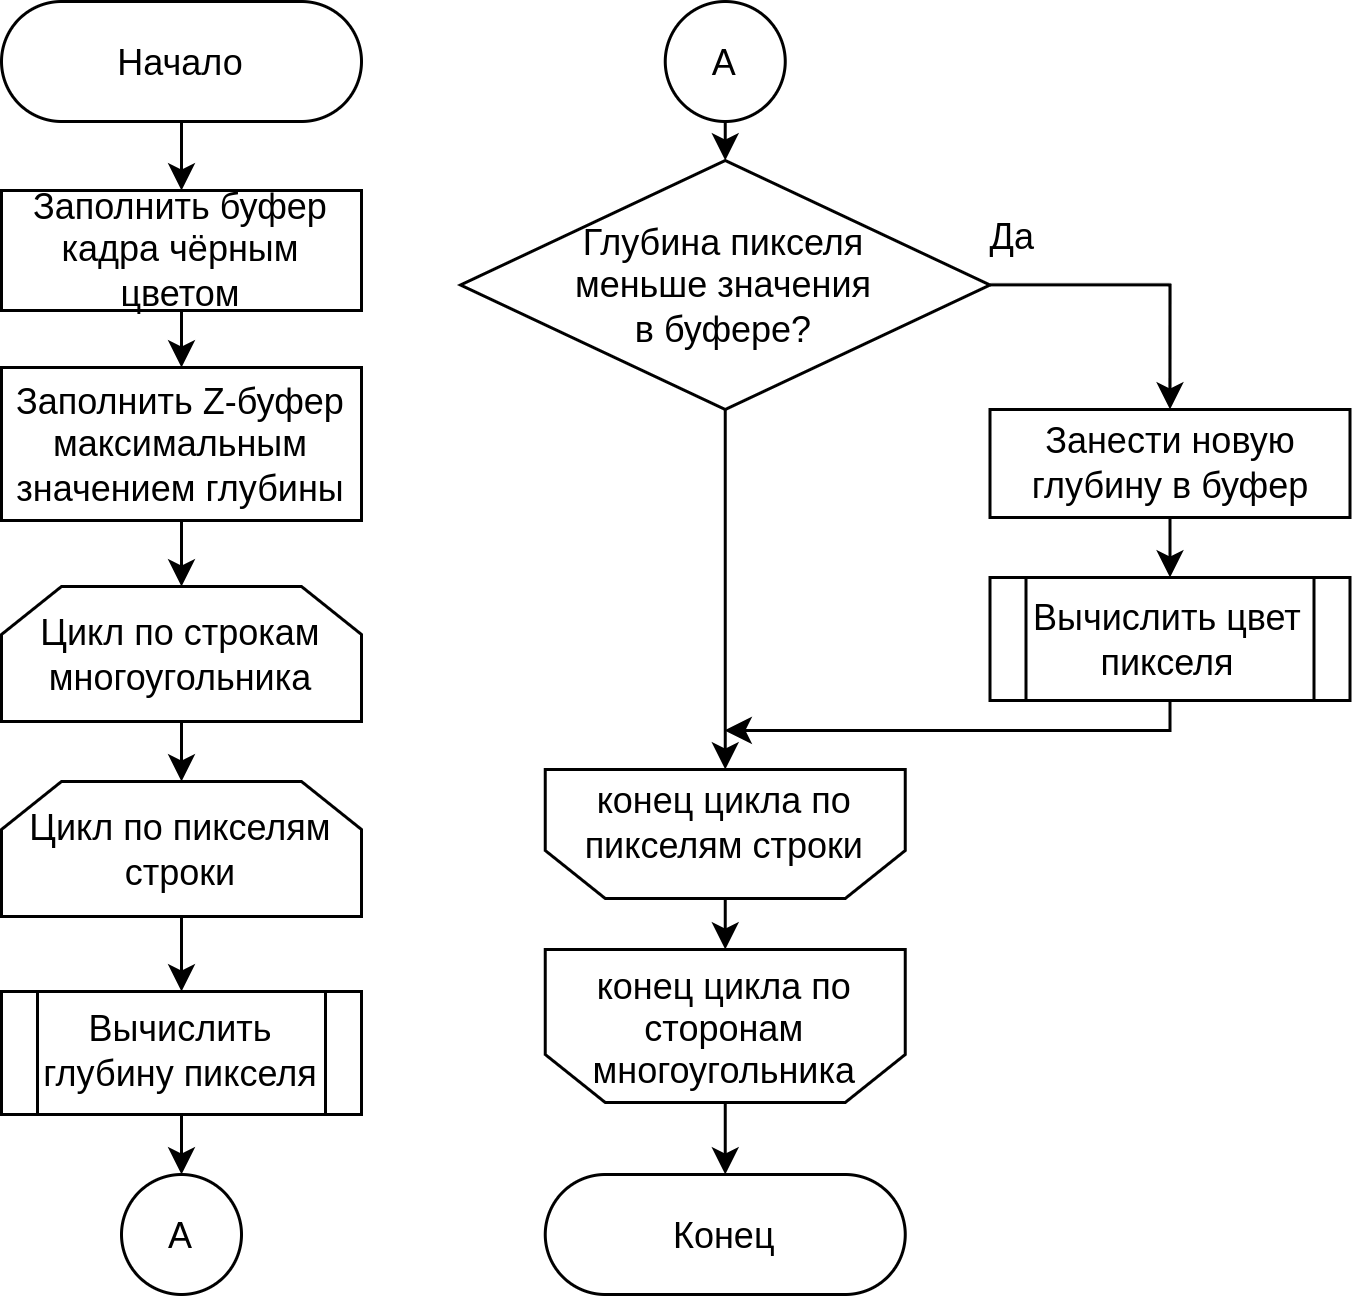

The diagram above was exported from draw.io. Its source (the exported page's mxGraphModel, read from the mxfile embedded in the PNG):
<mxGraphModel dx="259" dy="138" grid="0" gridSize="10" guides="1" tooltips="1" connect="1" arrows="1" fold="1" page="0" pageScale="1" pageWidth="827" pageHeight="1169" math="0" shadow="0">
  <root>
    <mxCell id="0" />
    <mxCell id="1" parent="0" />
    <mxCell id="2" value="Начало" style="rounded=1;arcSize=50;" parent="1" vertex="1">
      <mxGeometry x="595" y="466" width="120" height="40" as="geometry" />
    </mxCell>
    <mxCell id="3" value="Заполнить буфер кадра чёрным цветом" style="rounded=0;whiteSpace=wrap;" parent="1" vertex="1">
      <mxGeometry x="595" y="529" width="120" height="40" as="geometry" />
    </mxCell>
    <mxCell id="4" value="Заполнить Z-буфер максимальным значением глубины" style="rounded=0;whiteSpace=wrap;" parent="1" vertex="1">
      <mxGeometry x="595" y="588" width="120" height="51" as="geometry" />
    </mxCell>
    <mxCell id="5" value="Цикл по строкам многоугольника" style="shape=loopLimit;whiteSpace=wrap;" vertex="1" parent="1">
      <mxGeometry x="595" y="661" width="120" height="45" as="geometry" />
    </mxCell>
    <mxCell id="8" value="Цикл по пикселям строки" style="shape=loopLimit;whiteSpace=wrap;" vertex="1" parent="1">
      <mxGeometry x="595" y="726" width="120" height="45" as="geometry" />
    </mxCell>
    <mxCell id="9" value="Вычислить глубину пикселя" style="shape=process;backgroundOutline=1;whiteSpace=wrap;" vertex="1" parent="1">
      <mxGeometry x="595" y="796" width="120" height="41" as="geometry" />
    </mxCell>
    <mxCell id="10" value="А" style="ellipse;aspect=fixed;" vertex="1" parent="1">
      <mxGeometry x="635" y="857" width="40" height="40" as="geometry" />
    </mxCell>
    <mxCell id="11" value="А" style="ellipse;aspect=fixed;" vertex="1" parent="1">
      <mxGeometry x="816.25" y="466" width="40" height="40" as="geometry" />
    </mxCell>
    <mxCell id="12" value="" style="shape=loopLimit;verticalAlign=middle;rounded=0;rotation=-180;editable=1;movable=1;resizable=1;rotatable=1;deletable=1;connectable=1;horizontal=1;" vertex="1" parent="1">
      <mxGeometry x="776.25" y="782" width="120" height="51" as="geometry" />
    </mxCell>
    <mxCell id="13" value="конец цикла по" style="text;strokeColor=none;fillColor=none;align=center;verticalAlign=middle;rounded=0;" vertex="1" parent="1">
      <mxGeometry x="788.25" y="779" width="96" height="30" as="geometry" />
    </mxCell>
    <mxCell id="14" value="сторонам &#10;многоугольника" style="text;strokeColor=none;fillColor=none;align=center;verticalAlign=middle;rounded=0;" vertex="1" parent="1">
      <mxGeometry x="788.25" y="800" width="96" height="30" as="geometry" />
    </mxCell>
    <mxCell id="15" value="" style="shape=loopLimit;verticalAlign=middle;rounded=0;rotation=-180;editable=1;movable=1;resizable=1;rotatable=1;deletable=1;connectable=1;horizontal=1;" vertex="1" parent="1">
      <mxGeometry x="776.25" y="722" width="120" height="43" as="geometry" />
    </mxCell>
    <mxCell id="16" value="конец цикла по" style="text;strokeColor=none;fillColor=none;align=center;verticalAlign=middle;rounded=0;" vertex="1" parent="1">
      <mxGeometry x="788.25" y="717" width="96" height="30" as="geometry" />
    </mxCell>
    <mxCell id="17" value="пикселям строки" style="text;strokeColor=none;fillColor=none;align=center;verticalAlign=middle;rounded=0;" vertex="1" parent="1">
      <mxGeometry x="788.25" y="732" width="96" height="30" as="geometry" />
    </mxCell>
    <mxCell id="18" value="Глубина пикселя &#10;меньше значения &#10;в буфере?" style="rhombus;whiteSpace=wrap;" vertex="1" parent="1">
      <mxGeometry x="748" y="519" width="176.5" height="83" as="geometry" />
    </mxCell>
    <mxCell id="19" value="Да" style="text;strokeColor=none;fillColor=none;align=center;verticalAlign=middle;rounded=0;" vertex="1" parent="1">
      <mxGeometry x="902.25" y="529" width="60" height="30" as="geometry" />
    </mxCell>
    <mxCell id="20" value="Занести новую глубину в буфер" style="rounded=0;whiteSpace=wrap;" vertex="1" parent="1">
      <mxGeometry x="924.5" y="602" width="120" height="36" as="geometry" />
    </mxCell>
    <mxCell id="21" value="Вычислить цвет пикселя" style="shape=process;backgroundOutline=1;whiteSpace=wrap;" vertex="1" parent="1">
      <mxGeometry x="924.5" y="658" width="120" height="41" as="geometry" />
    </mxCell>
    <mxCell id="22" value="Конец" style="rounded=1;arcSize=50;" vertex="1" parent="1">
      <mxGeometry x="776.25" y="857" width="120" height="40" as="geometry" />
    </mxCell>
    <mxCell id="23" value="" style="endArrow=classic;exitX=0.5;exitY=1;exitDx=0;exitDy=0;entryX=0.5;entryY=0;entryDx=0;entryDy=0;" edge="1" parent="1" source="2" target="3">
      <mxGeometry width="50" height="50" relative="1" as="geometry">
        <mxPoint x="839" y="704" as="sourcePoint" />
        <mxPoint x="889" y="654" as="targetPoint" />
      </mxGeometry>
    </mxCell>
    <mxCell id="24" value="" style="endArrow=classic;entryX=0.5;entryY=0;entryDx=0;entryDy=0;exitX=0.5;exitY=1;exitDx=0;exitDy=0;" edge="1" parent="1" source="3" target="4">
      <mxGeometry width="50" height="50" relative="1" as="geometry">
        <mxPoint x="802" y="586" as="sourcePoint" />
        <mxPoint x="665" y="539" as="targetPoint" />
      </mxGeometry>
    </mxCell>
    <mxCell id="25" value="" style="endArrow=classic;exitX=0.5;exitY=1;exitDx=0;exitDy=0;entryX=0.5;entryY=0;entryDx=0;entryDy=0;" edge="1" parent="1" source="4" target="5">
      <mxGeometry width="50" height="50" relative="1" as="geometry">
        <mxPoint x="675" y="526" as="sourcePoint" />
        <mxPoint x="675" y="549" as="targetPoint" />
      </mxGeometry>
    </mxCell>
    <mxCell id="26" value="" style="endArrow=classic;exitX=0.5;exitY=1;exitDx=0;exitDy=0;entryX=0.5;entryY=0;entryDx=0;entryDy=0;" edge="1" parent="1" source="5" target="8">
      <mxGeometry width="50" height="50" relative="1" as="geometry">
        <mxPoint x="685" y="536" as="sourcePoint" />
        <mxPoint x="685" y="559" as="targetPoint" />
      </mxGeometry>
    </mxCell>
    <mxCell id="27" value="" style="endArrow=classic;exitX=0.5;exitY=1;exitDx=0;exitDy=0;entryX=0.5;entryY=0;entryDx=0;entryDy=0;" edge="1" parent="1" source="8" target="9">
      <mxGeometry width="50" height="50" relative="1" as="geometry">
        <mxPoint x="695" y="546" as="sourcePoint" />
        <mxPoint x="695" y="569" as="targetPoint" />
      </mxGeometry>
    </mxCell>
    <mxCell id="28" value="" style="endArrow=classic;exitX=0.5;exitY=1;exitDx=0;exitDy=0;entryX=0.5;entryY=0;entryDx=0;entryDy=0;" edge="1" parent="1" source="9" target="10">
      <mxGeometry width="50" height="50" relative="1" as="geometry">
        <mxPoint x="705" y="556" as="sourcePoint" />
        <mxPoint x="705" y="579" as="targetPoint" />
      </mxGeometry>
    </mxCell>
    <mxCell id="29" value="" style="endArrow=classic;exitX=0.5;exitY=1;exitDx=0;exitDy=0;" edge="1" parent="1" source="11" target="18">
      <mxGeometry width="50" height="50" relative="1" as="geometry">
        <mxPoint x="576.25" y="566" as="sourcePoint" />
        <mxPoint x="576.25" y="589" as="targetPoint" />
      </mxGeometry>
    </mxCell>
    <mxCell id="30" value="" style="endArrow=classic;exitX=0.5;exitY=1;exitDx=0;exitDy=0;entryX=0.5;entryY=1;entryDx=0;entryDy=0;" edge="1" parent="1" source="18" target="15">
      <mxGeometry width="50" height="50" relative="1" as="geometry">
        <mxPoint x="586.25" y="576" as="sourcePoint" />
        <mxPoint x="586.25" y="599" as="targetPoint" />
      </mxGeometry>
    </mxCell>
    <mxCell id="31" value="" style="endArrow=classic;exitX=0.5;exitY=0;exitDx=0;exitDy=0;entryX=0.5;entryY=0;entryDx=0;entryDy=0;" edge="1" parent="1" source="12" target="22">
      <mxGeometry width="50" height="50" relative="1" as="geometry">
        <mxPoint x="892" y="704" as="sourcePoint" />
        <mxPoint x="942" y="654" as="targetPoint" />
      </mxGeometry>
    </mxCell>
    <mxCell id="32" value="" style="endArrow=classic;exitX=0.5;exitY=0;exitDx=0;exitDy=0;entryX=0.5;entryY=1;entryDx=0;entryDy=0;" edge="1" parent="1" source="15" target="12">
      <mxGeometry width="50" height="50" relative="1" as="geometry">
        <mxPoint x="835" y="770" as="sourcePoint" />
        <mxPoint x="942" y="654" as="targetPoint" />
      </mxGeometry>
    </mxCell>
    <mxCell id="33" value="" style="endArrow=classic;exitX=1;exitY=0.5;exitDx=0;exitDy=0;entryX=0.5;entryY=0;entryDx=0;entryDy=0;edgeStyle=orthogonalEdgeStyle;rounded=0;" edge="1" parent="1" source="18" target="20">
      <mxGeometry width="50" height="50" relative="1" as="geometry">
        <mxPoint x="896" y="630" as="sourcePoint" />
        <mxPoint x="946" y="580" as="targetPoint" />
      </mxGeometry>
    </mxCell>
    <mxCell id="34" value="" style="endArrow=classic;rounded=0;exitX=0.5;exitY=1;exitDx=0;exitDy=0;entryX=0.5;entryY=0;entryDx=0;entryDy=0;" edge="1" parent="1" source="20" target="21">
      <mxGeometry width="50" height="50" relative="1" as="geometry">
        <mxPoint x="927" y="685" as="sourcePoint" />
        <mxPoint x="977" y="635" as="targetPoint" />
      </mxGeometry>
    </mxCell>
    <mxCell id="35" value="" style="endArrow=classic;rounded=0;exitX=0.5;exitY=1;exitDx=0;exitDy=0;edgeStyle=orthogonalEdgeStyle;" edge="1" parent="1" source="21">
      <mxGeometry width="50" height="50" relative="1" as="geometry">
        <mxPoint x="927" y="685" as="sourcePoint" />
        <mxPoint x="836" y="709" as="targetPoint" />
        <Array as="points">
          <mxPoint x="985" y="709" />
          <mxPoint x="836" y="709" />
        </Array>
      </mxGeometry>
    </mxCell>
  </root>
</mxGraphModel>